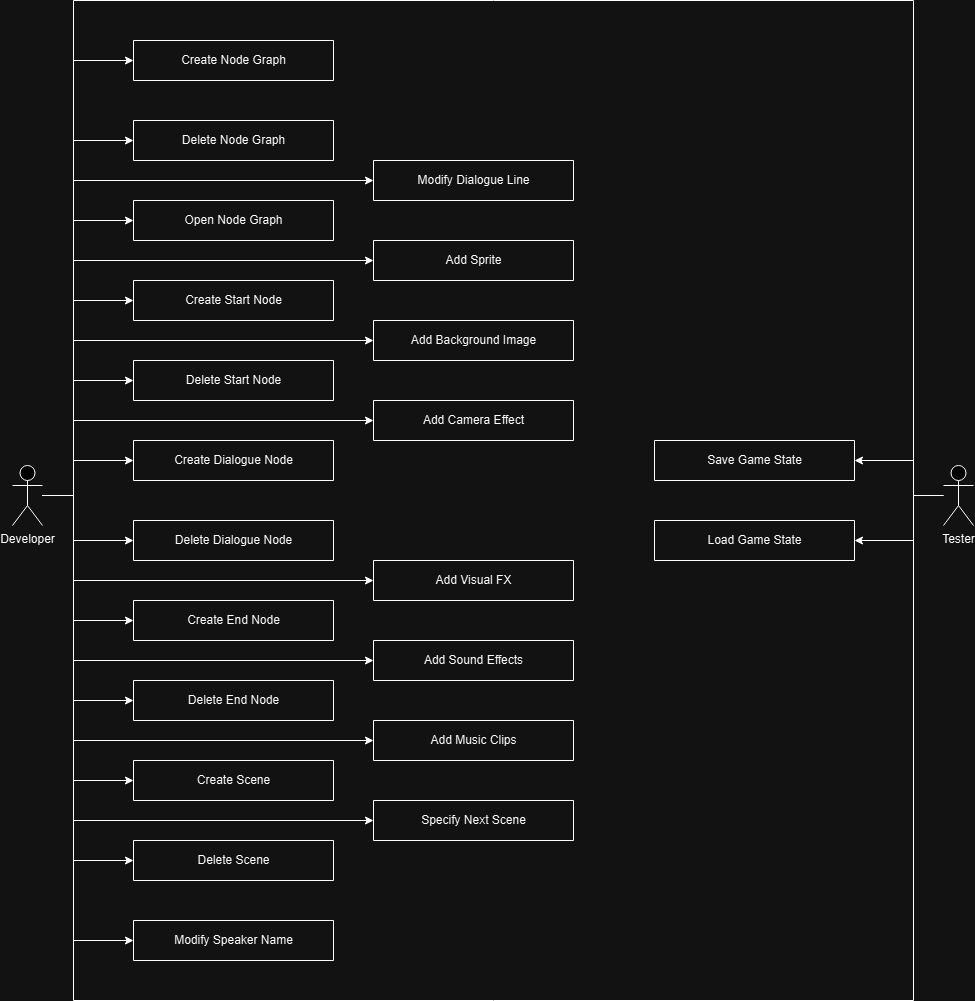

The diagram above was exported from draw.io. Its source (the exported page's mxGraphModel, read from the mxfile embedded in the PNG):
<mxGraphModel dx="2037" dy="1093" grid="1" gridSize="10" guides="1" tooltips="1" connect="1" arrows="1" fold="1" page="1" pageScale="1" pageWidth="827" pageHeight="1169" math="0" shadow="0">
  <root>
    <mxCell id="0" />
    <mxCell id="1" parent="0" />
    <mxCell id="rY-yURmybzqYhuiTCpAu-102" style="edgeStyle=orthogonalEdgeStyle;rounded=0;orthogonalLoop=1;jettySize=auto;html=1;entryX=0;entryY=0.5;entryDx=0;entryDy=0;" edge="1" parent="1" source="pJfsWdlUBxRK2fDjMCy4-1" target="rY-yURmybzqYhuiTCpAu-96">
      <mxGeometry relative="1" as="geometry">
        <Array as="points">
          <mxPoint x="460" y="615" />
          <mxPoint x="460" y="180" />
        </Array>
      </mxGeometry>
    </mxCell>
    <mxCell id="rY-yURmybzqYhuiTCpAu-103" style="edgeStyle=orthogonalEdgeStyle;rounded=0;orthogonalLoop=1;jettySize=auto;html=1;entryX=0;entryY=0.5;entryDx=0;entryDy=0;" edge="1" parent="1" source="pJfsWdlUBxRK2fDjMCy4-1" target="rY-yURmybzqYhuiTCpAu-94">
      <mxGeometry relative="1" as="geometry">
        <Array as="points">
          <mxPoint x="460" y="615" />
          <mxPoint x="460" y="260" />
        </Array>
      </mxGeometry>
    </mxCell>
    <mxCell id="rY-yURmybzqYhuiTCpAu-105" style="edgeStyle=orthogonalEdgeStyle;rounded=0;orthogonalLoop=1;jettySize=auto;html=1;entryX=0;entryY=0.5;entryDx=0;entryDy=0;" edge="1" parent="1" source="pJfsWdlUBxRK2fDjMCy4-1" target="rY-yURmybzqYhuiTCpAu-92">
      <mxGeometry relative="1" as="geometry">
        <Array as="points">
          <mxPoint x="460" y="615" />
          <mxPoint x="460" y="340" />
        </Array>
      </mxGeometry>
    </mxCell>
    <mxCell id="rY-yURmybzqYhuiTCpAu-106" style="edgeStyle=orthogonalEdgeStyle;rounded=0;orthogonalLoop=1;jettySize=auto;html=1;entryX=0;entryY=0.5;entryDx=0;entryDy=0;" edge="1" parent="1" source="pJfsWdlUBxRK2fDjMCy4-1" target="rY-yURmybzqYhuiTCpAu-90">
      <mxGeometry relative="1" as="geometry">
        <Array as="points">
          <mxPoint x="460" y="615" />
          <mxPoint x="460" y="420" />
        </Array>
      </mxGeometry>
    </mxCell>
    <mxCell id="rY-yURmybzqYhuiTCpAu-107" style="edgeStyle=orthogonalEdgeStyle;rounded=0;orthogonalLoop=1;jettySize=auto;html=1;entryX=0;entryY=0.5;entryDx=0;entryDy=0;" edge="1" parent="1" source="pJfsWdlUBxRK2fDjMCy4-1" target="rY-yURmybzqYhuiTCpAu-51">
      <mxGeometry relative="1" as="geometry">
        <Array as="points">
          <mxPoint x="460" y="615" />
          <mxPoint x="460" y="500" />
        </Array>
      </mxGeometry>
    </mxCell>
    <mxCell id="rY-yURmybzqYhuiTCpAu-108" style="edgeStyle=orthogonalEdgeStyle;rounded=0;orthogonalLoop=1;jettySize=auto;html=1;entryX=0;entryY=0.5;entryDx=0;entryDy=0;" edge="1" parent="1" source="pJfsWdlUBxRK2fDjMCy4-1" target="rY-yURmybzqYhuiTCpAu-48">
      <mxGeometry relative="1" as="geometry">
        <Array as="points">
          <mxPoint x="460" y="615" />
          <mxPoint x="460" y="580" />
        </Array>
      </mxGeometry>
    </mxCell>
    <mxCell id="rY-yURmybzqYhuiTCpAu-109" style="edgeStyle=orthogonalEdgeStyle;rounded=0;orthogonalLoop=1;jettySize=auto;html=1;entryX=0;entryY=0.5;entryDx=0;entryDy=0;" edge="1" parent="1" source="pJfsWdlUBxRK2fDjMCy4-1" target="rY-yURmybzqYhuiTCpAu-46">
      <mxGeometry relative="1" as="geometry">
        <Array as="points">
          <mxPoint x="460" y="615" />
          <mxPoint x="460" y="660" />
        </Array>
      </mxGeometry>
    </mxCell>
    <mxCell id="rY-yURmybzqYhuiTCpAu-110" style="edgeStyle=orthogonalEdgeStyle;rounded=0;orthogonalLoop=1;jettySize=auto;html=1;entryX=0;entryY=0.5;entryDx=0;entryDy=0;" edge="1" parent="1" source="pJfsWdlUBxRK2fDjMCy4-1" target="rY-yURmybzqYhuiTCpAu-43">
      <mxGeometry relative="1" as="geometry">
        <Array as="points">
          <mxPoint x="460" y="615" />
          <mxPoint x="460" y="740" />
        </Array>
      </mxGeometry>
    </mxCell>
    <mxCell id="rY-yURmybzqYhuiTCpAu-111" style="edgeStyle=orthogonalEdgeStyle;rounded=0;orthogonalLoop=1;jettySize=auto;html=1;entryX=0;entryY=0.5;entryDx=0;entryDy=0;" edge="1" parent="1" source="pJfsWdlUBxRK2fDjMCy4-1" target="rY-yURmybzqYhuiTCpAu-41">
      <mxGeometry relative="1" as="geometry">
        <Array as="points">
          <mxPoint x="460" y="615" />
          <mxPoint x="460" y="820" />
        </Array>
      </mxGeometry>
    </mxCell>
    <mxCell id="rY-yURmybzqYhuiTCpAu-112" style="edgeStyle=orthogonalEdgeStyle;rounded=0;orthogonalLoop=1;jettySize=auto;html=1;entryX=0;entryY=0.5;entryDx=0;entryDy=0;" edge="1" parent="1" source="pJfsWdlUBxRK2fDjMCy4-1" target="rY-yURmybzqYhuiTCpAu-39">
      <mxGeometry relative="1" as="geometry">
        <Array as="points">
          <mxPoint x="460" y="615" />
          <mxPoint x="460" y="900" />
        </Array>
      </mxGeometry>
    </mxCell>
    <mxCell id="rY-yURmybzqYhuiTCpAu-113" style="edgeStyle=orthogonalEdgeStyle;rounded=0;orthogonalLoop=1;jettySize=auto;html=1;entryX=0;entryY=0.5;entryDx=0;entryDy=0;" edge="1" parent="1" source="pJfsWdlUBxRK2fDjMCy4-1" target="rY-yURmybzqYhuiTCpAu-37">
      <mxGeometry relative="1" as="geometry">
        <Array as="points">
          <mxPoint x="460" y="615" />
          <mxPoint x="460" y="980" />
        </Array>
      </mxGeometry>
    </mxCell>
    <mxCell id="rY-yURmybzqYhuiTCpAu-114" style="edgeStyle=orthogonalEdgeStyle;rounded=0;orthogonalLoop=1;jettySize=auto;html=1;entryX=0;entryY=0.5;entryDx=0;entryDy=0;" edge="1" parent="1" source="pJfsWdlUBxRK2fDjMCy4-1" target="rY-yURmybzqYhuiTCpAu-35">
      <mxGeometry relative="1" as="geometry">
        <Array as="points">
          <mxPoint x="460" y="615" />
          <mxPoint x="460" y="1060" />
        </Array>
      </mxGeometry>
    </mxCell>
    <mxCell id="XPpE97bmeuCEM_M5W1ob-4" style="edgeStyle=orthogonalEdgeStyle;rounded=0;orthogonalLoop=1;jettySize=auto;html=1;entryX=0;entryY=0.5;entryDx=0;entryDy=0;" edge="1" parent="1" source="pJfsWdlUBxRK2fDjMCy4-1" target="rY-yURmybzqYhuiTCpAu-31">
      <mxGeometry relative="1" as="geometry">
        <Array as="points">
          <mxPoint x="460" y="615" />
          <mxPoint x="460" y="380" />
        </Array>
      </mxGeometry>
    </mxCell>
    <mxCell id="rY-yURmybzqYhuiTCpAu-118" style="edgeStyle=orthogonalEdgeStyle;rounded=0;orthogonalLoop=1;jettySize=auto;html=1;entryX=0;entryY=0.5;entryDx=0;entryDy=0;" edge="1" parent="1" source="pJfsWdlUBxRK2fDjMCy4-1" target="rY-yURmybzqYhuiTCpAu-33">
      <mxGeometry relative="1" as="geometry">
        <Array as="points">
          <mxPoint x="460" y="615" />
          <mxPoint x="460" y="300" />
        </Array>
      </mxGeometry>
    </mxCell>
    <mxCell id="rY-yURmybzqYhuiTCpAu-119" style="edgeStyle=orthogonalEdgeStyle;rounded=0;orthogonalLoop=1;jettySize=auto;html=1;entryX=0;entryY=0.5;entryDx=0;entryDy=0;" edge="1" parent="1" source="pJfsWdlUBxRK2fDjMCy4-1" target="rY-yURmybzqYhuiTCpAu-29">
      <mxGeometry relative="1" as="geometry">
        <Array as="points">
          <mxPoint x="460" y="615" />
          <mxPoint x="460" y="460" />
        </Array>
      </mxGeometry>
    </mxCell>
    <mxCell id="rY-yURmybzqYhuiTCpAu-120" style="edgeStyle=orthogonalEdgeStyle;rounded=0;orthogonalLoop=1;jettySize=auto;html=1;entryX=0;entryY=0.5;entryDx=0;entryDy=0;" edge="1" parent="1" source="pJfsWdlUBxRK2fDjMCy4-1" target="rY-yURmybzqYhuiTCpAu-27">
      <mxGeometry relative="1" as="geometry">
        <Array as="points">
          <mxPoint x="460" y="615" />
          <mxPoint x="460" y="540" />
        </Array>
      </mxGeometry>
    </mxCell>
    <mxCell id="rY-yURmybzqYhuiTCpAu-125" style="edgeStyle=orthogonalEdgeStyle;rounded=0;orthogonalLoop=1;jettySize=auto;html=1;entryX=0;entryY=0.5;entryDx=0;entryDy=0;" edge="1" parent="1" source="pJfsWdlUBxRK2fDjMCy4-1" target="rY-yURmybzqYhuiTCpAu-25">
      <mxGeometry relative="1" as="geometry">
        <Array as="points">
          <mxPoint x="460" y="615" />
          <mxPoint x="460" y="700" />
        </Array>
      </mxGeometry>
    </mxCell>
    <mxCell id="rY-yURmybzqYhuiTCpAu-126" style="edgeStyle=orthogonalEdgeStyle;rounded=0;orthogonalLoop=1;jettySize=auto;html=1;entryX=0;entryY=0.5;entryDx=0;entryDy=0;" edge="1" parent="1" source="pJfsWdlUBxRK2fDjMCy4-1" target="rY-yURmybzqYhuiTCpAu-23">
      <mxGeometry relative="1" as="geometry">
        <Array as="points">
          <mxPoint x="460" y="615" />
          <mxPoint x="460" y="780" />
        </Array>
      </mxGeometry>
    </mxCell>
    <mxCell id="rY-yURmybzqYhuiTCpAu-127" style="edgeStyle=orthogonalEdgeStyle;rounded=0;orthogonalLoop=1;jettySize=auto;html=1;entryX=0;entryY=0.5;entryDx=0;entryDy=0;" edge="1" parent="1" source="pJfsWdlUBxRK2fDjMCy4-1" target="rY-yURmybzqYhuiTCpAu-21">
      <mxGeometry relative="1" as="geometry">
        <Array as="points">
          <mxPoint x="460" y="615" />
          <mxPoint x="460" y="860" />
        </Array>
      </mxGeometry>
    </mxCell>
    <mxCell id="rY-yURmybzqYhuiTCpAu-128" style="edgeStyle=orthogonalEdgeStyle;rounded=0;orthogonalLoop=1;jettySize=auto;html=1;entryX=0;entryY=0.5;entryDx=0;entryDy=0;" edge="1" parent="1" source="pJfsWdlUBxRK2fDjMCy4-1" target="rY-yURmybzqYhuiTCpAu-17">
      <mxGeometry relative="1" as="geometry">
        <Array as="points">
          <mxPoint x="460" y="615" />
          <mxPoint x="460" y="940" />
        </Array>
      </mxGeometry>
    </mxCell>
    <mxCell id="pJfsWdlUBxRK2fDjMCy4-1" value="Developer" style="shape=umlActor;verticalLabelPosition=bottom;verticalAlign=top;html=1;outlineConnect=0;" parent="1" vertex="1">
      <mxGeometry x="399" y="585" width="30" height="60" as="geometry" />
    </mxCell>
    <mxCell id="rY-yURmybzqYhuiTCpAu-129" style="edgeStyle=orthogonalEdgeStyle;rounded=0;orthogonalLoop=1;jettySize=auto;html=1;entryX=1;entryY=0.5;entryDx=0;entryDy=0;" edge="1" parent="1" source="rY-yURmybzqYhuiTCpAu-1" target="rY-yURmybzqYhuiTCpAu-13">
      <mxGeometry relative="1" as="geometry">
        <Array as="points">
          <mxPoint x="1300" y="615" />
          <mxPoint x="1300" y="580" />
        </Array>
      </mxGeometry>
    </mxCell>
    <mxCell id="rY-yURmybzqYhuiTCpAu-130" style="edgeStyle=orthogonalEdgeStyle;rounded=0;orthogonalLoop=1;jettySize=auto;html=1;entryX=1;entryY=0.5;entryDx=0;entryDy=0;" edge="1" parent="1" source="rY-yURmybzqYhuiTCpAu-1" target="rY-yURmybzqYhuiTCpAu-15">
      <mxGeometry relative="1" as="geometry">
        <Array as="points">
          <mxPoint x="1300" y="615" />
          <mxPoint x="1300" y="660" />
        </Array>
      </mxGeometry>
    </mxCell>
    <mxCell id="rY-yURmybzqYhuiTCpAu-1" value="Tester" style="shape=umlActor;verticalLabelPosition=bottom;verticalAlign=top;html=1;outlineConnect=0;" parent="1" vertex="1">
      <mxGeometry x="1330" y="585" width="30" height="60" as="geometry" />
    </mxCell>
    <mxCell id="rY-yURmybzqYhuiTCpAu-2" value="" style="swimlane;startSize=0;" parent="1" vertex="1">
      <mxGeometry x="460" y="120" width="840" height="1000" as="geometry" />
    </mxCell>
    <mxCell id="rY-yURmybzqYhuiTCpAu-13" value="" style="swimlane;startSize=0;" vertex="1" parent="rY-yURmybzqYhuiTCpAu-2">
      <mxGeometry x="581" y="440" width="200" height="40" as="geometry" />
    </mxCell>
    <mxCell id="rY-yURmybzqYhuiTCpAu-14" value="Save Game State" style="text;html=1;align=center;verticalAlign=middle;resizable=0;points=[];autosize=1;strokeColor=none;fillColor=none;" vertex="1" parent="rY-yURmybzqYhuiTCpAu-13">
      <mxGeometry x="40" y="5" width="120" height="30" as="geometry" />
    </mxCell>
    <mxCell id="rY-yURmybzqYhuiTCpAu-15" value="" style="swimlane;startSize=0;" vertex="1" parent="rY-yURmybzqYhuiTCpAu-2">
      <mxGeometry x="581" y="520" width="200" height="40" as="geometry" />
    </mxCell>
    <mxCell id="rY-yURmybzqYhuiTCpAu-16" value="Load Game State" style="text;html=1;align=center;verticalAlign=middle;resizable=0;points=[];autosize=1;strokeColor=none;fillColor=none;" vertex="1" parent="rY-yURmybzqYhuiTCpAu-15">
      <mxGeometry x="40" y="5" width="120" height="30" as="geometry" />
    </mxCell>
    <mxCell id="rY-yURmybzqYhuiTCpAu-17" value="" style="swimlane;startSize=0;" vertex="1" parent="rY-yURmybzqYhuiTCpAu-2">
      <mxGeometry x="300" y="800" width="200" height="40" as="geometry" />
    </mxCell>
    <mxCell id="rY-yURmybzqYhuiTCpAu-18" value="Specify Next Scene" style="text;html=1;align=center;verticalAlign=middle;resizable=0;points=[];autosize=1;strokeColor=none;fillColor=none;" vertex="1" parent="rY-yURmybzqYhuiTCpAu-17">
      <mxGeometry x="35" y="5" width="130" height="30" as="geometry" />
    </mxCell>
    <mxCell id="rY-yURmybzqYhuiTCpAu-21" value="" style="swimlane;startSize=0;" vertex="1" parent="rY-yURmybzqYhuiTCpAu-2">
      <mxGeometry x="300" y="720" width="200" height="40" as="geometry" />
    </mxCell>
    <mxCell id="rY-yURmybzqYhuiTCpAu-22" value="Add Music Clips" style="text;html=1;align=center;verticalAlign=middle;resizable=0;points=[];autosize=1;strokeColor=none;fillColor=none;" vertex="1" parent="rY-yURmybzqYhuiTCpAu-21">
      <mxGeometry x="45" y="5" width="110" height="30" as="geometry" />
    </mxCell>
    <mxCell id="rY-yURmybzqYhuiTCpAu-23" value="" style="swimlane;startSize=0;" vertex="1" parent="rY-yURmybzqYhuiTCpAu-2">
      <mxGeometry x="300" y="640" width="200" height="40" as="geometry" />
    </mxCell>
    <mxCell id="rY-yURmybzqYhuiTCpAu-24" value="Add Sound Effects" style="text;html=1;align=center;verticalAlign=middle;resizable=0;points=[];autosize=1;strokeColor=none;fillColor=none;" vertex="1" parent="rY-yURmybzqYhuiTCpAu-23">
      <mxGeometry x="40" y="5" width="120" height="30" as="geometry" />
    </mxCell>
    <mxCell id="rY-yURmybzqYhuiTCpAu-25" value="" style="swimlane;startSize=0;" vertex="1" parent="rY-yURmybzqYhuiTCpAu-2">
      <mxGeometry x="300" y="560" width="200" height="40" as="geometry" />
    </mxCell>
    <mxCell id="rY-yURmybzqYhuiTCpAu-26" value="Add Visual FX" style="text;html=1;align=center;verticalAlign=middle;resizable=0;points=[];autosize=1;strokeColor=none;fillColor=none;" vertex="1" parent="rY-yURmybzqYhuiTCpAu-25">
      <mxGeometry x="50" y="5" width="100" height="30" as="geometry" />
    </mxCell>
    <mxCell id="rY-yURmybzqYhuiTCpAu-27" value="" style="swimlane;startSize=0;" vertex="1" parent="rY-yURmybzqYhuiTCpAu-2">
      <mxGeometry x="300" y="400" width="200" height="40" as="geometry" />
    </mxCell>
    <mxCell id="rY-yURmybzqYhuiTCpAu-28" value="Add Camera Effect" style="text;html=1;align=center;verticalAlign=middle;resizable=0;points=[];autosize=1;strokeColor=none;fillColor=none;" vertex="1" parent="rY-yURmybzqYhuiTCpAu-27">
      <mxGeometry x="40" y="5" width="120" height="30" as="geometry" />
    </mxCell>
    <mxCell id="rY-yURmybzqYhuiTCpAu-29" value="" style="swimlane;startSize=0;" vertex="1" parent="rY-yURmybzqYhuiTCpAu-2">
      <mxGeometry x="300" y="320" width="200" height="40" as="geometry" />
    </mxCell>
    <mxCell id="rY-yURmybzqYhuiTCpAu-30" value="Add Background Image" style="text;html=1;align=center;verticalAlign=middle;resizable=0;points=[];autosize=1;strokeColor=none;fillColor=none;" vertex="1" parent="rY-yURmybzqYhuiTCpAu-29">
      <mxGeometry x="25" y="5" width="150" height="30" as="geometry" />
    </mxCell>
    <mxCell id="rY-yURmybzqYhuiTCpAu-31" value="" style="swimlane;startSize=0;" vertex="1" parent="rY-yURmybzqYhuiTCpAu-2">
      <mxGeometry x="300" y="240" width="200" height="40" as="geometry" />
    </mxCell>
    <mxCell id="rY-yURmybzqYhuiTCpAu-32" value="Add Sprite" style="text;html=1;align=center;verticalAlign=middle;resizable=0;points=[];autosize=1;strokeColor=none;fillColor=none;" vertex="1" parent="rY-yURmybzqYhuiTCpAu-31">
      <mxGeometry x="60" y="5" width="80" height="30" as="geometry" />
    </mxCell>
    <mxCell id="rY-yURmybzqYhuiTCpAu-33" value="" style="swimlane;startSize=0;" vertex="1" parent="rY-yURmybzqYhuiTCpAu-2">
      <mxGeometry x="300" y="160" width="200" height="40" as="geometry" />
    </mxCell>
    <mxCell id="rY-yURmybzqYhuiTCpAu-34" value="Modify Dialogue Line" style="text;html=1;align=center;verticalAlign=middle;resizable=0;points=[];autosize=1;strokeColor=none;fillColor=none;" vertex="1" parent="rY-yURmybzqYhuiTCpAu-33">
      <mxGeometry x="30" y="5" width="140" height="30" as="geometry" />
    </mxCell>
    <mxCell id="rY-yURmybzqYhuiTCpAu-35" value="" style="swimlane;startSize=0;" vertex="1" parent="rY-yURmybzqYhuiTCpAu-2">
      <mxGeometry x="60" y="920" width="200" height="40" as="geometry" />
    </mxCell>
    <mxCell id="rY-yURmybzqYhuiTCpAu-36" value="Modify Speaker Name" style="text;html=1;align=center;verticalAlign=middle;resizable=0;points=[];autosize=1;strokeColor=none;fillColor=none;" vertex="1" parent="rY-yURmybzqYhuiTCpAu-35">
      <mxGeometry x="30" y="5" width="140" height="30" as="geometry" />
    </mxCell>
    <mxCell id="rY-yURmybzqYhuiTCpAu-37" value="" style="swimlane;startSize=0;" vertex="1" parent="rY-yURmybzqYhuiTCpAu-2">
      <mxGeometry x="60" y="840" width="200" height="40" as="geometry" />
    </mxCell>
    <mxCell id="rY-yURmybzqYhuiTCpAu-38" value="Delete Scene" style="text;html=1;align=center;verticalAlign=middle;resizable=0;points=[];autosize=1;strokeColor=none;fillColor=none;" vertex="1" parent="rY-yURmybzqYhuiTCpAu-37">
      <mxGeometry x="50" y="5" width="100" height="30" as="geometry" />
    </mxCell>
    <mxCell id="rY-yURmybzqYhuiTCpAu-39" value="" style="swimlane;startSize=0;" vertex="1" parent="rY-yURmybzqYhuiTCpAu-2">
      <mxGeometry x="60" y="760" width="200" height="40" as="geometry" />
    </mxCell>
    <mxCell id="rY-yURmybzqYhuiTCpAu-40" value="Create Scene" style="text;html=1;align=center;verticalAlign=middle;resizable=0;points=[];autosize=1;strokeColor=none;fillColor=none;" vertex="1" parent="rY-yURmybzqYhuiTCpAu-39">
      <mxGeometry x="50" y="5" width="100" height="30" as="geometry" />
    </mxCell>
    <mxCell id="rY-yURmybzqYhuiTCpAu-41" value="" style="swimlane;startSize=0;" vertex="1" parent="rY-yURmybzqYhuiTCpAu-2">
      <mxGeometry x="60" y="680" width="200" height="40" as="geometry" />
    </mxCell>
    <mxCell id="rY-yURmybzqYhuiTCpAu-42" value="Delete End Node" style="text;html=1;align=center;verticalAlign=middle;resizable=0;points=[];autosize=1;strokeColor=none;fillColor=none;" vertex="1" parent="rY-yURmybzqYhuiTCpAu-41">
      <mxGeometry x="45" y="5" width="110" height="30" as="geometry" />
    </mxCell>
    <mxCell id="rY-yURmybzqYhuiTCpAu-43" value="" style="swimlane;startSize=0;" vertex="1" parent="rY-yURmybzqYhuiTCpAu-2">
      <mxGeometry x="60" y="600" width="200" height="40" as="geometry" />
    </mxCell>
    <mxCell id="rY-yURmybzqYhuiTCpAu-44" value="Create End Node" style="text;html=1;align=center;verticalAlign=middle;resizable=0;points=[];autosize=1;strokeColor=none;fillColor=none;" vertex="1" parent="rY-yURmybzqYhuiTCpAu-43">
      <mxGeometry x="40" y="5" width="120" height="30" as="geometry" />
    </mxCell>
    <mxCell id="rY-yURmybzqYhuiTCpAu-46" value="" style="swimlane;startSize=0;" vertex="1" parent="rY-yURmybzqYhuiTCpAu-2">
      <mxGeometry x="60" y="520" width="200" height="40" as="geometry" />
    </mxCell>
    <mxCell id="rY-yURmybzqYhuiTCpAu-47" value="Delete Dialogue Node" style="text;html=1;align=center;verticalAlign=middle;resizable=0;points=[];autosize=1;strokeColor=none;fillColor=none;" vertex="1" parent="rY-yURmybzqYhuiTCpAu-46">
      <mxGeometry x="30" y="5" width="140" height="30" as="geometry" />
    </mxCell>
    <mxCell id="rY-yURmybzqYhuiTCpAu-48" value="" style="swimlane;startSize=0;" vertex="1" parent="rY-yURmybzqYhuiTCpAu-2">
      <mxGeometry x="60" y="440" width="200" height="40" as="geometry" />
    </mxCell>
    <mxCell id="rY-yURmybzqYhuiTCpAu-49" value="Create Dialogue Node" style="text;html=1;align=center;verticalAlign=middle;resizable=0;points=[];autosize=1;strokeColor=none;fillColor=none;" vertex="1" parent="rY-yURmybzqYhuiTCpAu-48">
      <mxGeometry x="30" y="5" width="140" height="30" as="geometry" />
    </mxCell>
    <mxCell id="rY-yURmybzqYhuiTCpAu-51" value="" style="swimlane;startSize=0;" vertex="1" parent="rY-yURmybzqYhuiTCpAu-2">
      <mxGeometry x="60" y="360" width="200" height="40" as="geometry" />
    </mxCell>
    <mxCell id="rY-yURmybzqYhuiTCpAu-52" value="Delete Start Node" style="text;html=1;align=center;verticalAlign=middle;resizable=0;points=[];autosize=1;strokeColor=none;fillColor=none;" vertex="1" parent="rY-yURmybzqYhuiTCpAu-51">
      <mxGeometry x="40" y="5" width="120" height="30" as="geometry" />
    </mxCell>
    <mxCell id="rY-yURmybzqYhuiTCpAu-90" value="" style="swimlane;startSize=0;" vertex="1" parent="rY-yURmybzqYhuiTCpAu-2">
      <mxGeometry x="60" y="280" width="200" height="40" as="geometry" />
    </mxCell>
    <mxCell id="rY-yURmybzqYhuiTCpAu-91" value="Create Start Node" style="text;html=1;align=center;verticalAlign=middle;resizable=0;points=[];autosize=1;strokeColor=none;fillColor=none;" vertex="1" parent="rY-yURmybzqYhuiTCpAu-90">
      <mxGeometry x="40" y="5" width="120" height="30" as="geometry" />
    </mxCell>
    <mxCell id="rY-yURmybzqYhuiTCpAu-92" value="" style="swimlane;startSize=0;" vertex="1" parent="rY-yURmybzqYhuiTCpAu-2">
      <mxGeometry x="60" y="200" width="200" height="40" as="geometry" />
    </mxCell>
    <mxCell id="rY-yURmybzqYhuiTCpAu-93" value="Open Node Graph" style="text;html=1;align=center;verticalAlign=middle;resizable=0;points=[];autosize=1;strokeColor=none;fillColor=none;" vertex="1" parent="rY-yURmybzqYhuiTCpAu-92">
      <mxGeometry x="40" y="5" width="120" height="30" as="geometry" />
    </mxCell>
    <mxCell id="rY-yURmybzqYhuiTCpAu-94" value="" style="swimlane;startSize=0;" vertex="1" parent="rY-yURmybzqYhuiTCpAu-2">
      <mxGeometry x="60" y="120" width="200" height="40" as="geometry" />
    </mxCell>
    <mxCell id="rY-yURmybzqYhuiTCpAu-95" value="Delete Node Graph" style="text;html=1;align=center;verticalAlign=middle;resizable=0;points=[];autosize=1;strokeColor=none;fillColor=none;" vertex="1" parent="rY-yURmybzqYhuiTCpAu-94">
      <mxGeometry x="35" y="5" width="130" height="30" as="geometry" />
    </mxCell>
    <mxCell id="rY-yURmybzqYhuiTCpAu-96" value="" style="swimlane;startSize=0;" vertex="1" parent="rY-yURmybzqYhuiTCpAu-2">
      <mxGeometry x="60" y="40" width="200" height="40" as="geometry" />
    </mxCell>
    <mxCell id="rY-yURmybzqYhuiTCpAu-97" value="Create Node Graph" style="text;html=1;align=center;verticalAlign=middle;resizable=0;points=[];autosize=1;strokeColor=none;fillColor=none;" vertex="1" parent="rY-yURmybzqYhuiTCpAu-96">
      <mxGeometry x="35" y="5" width="130" height="30" as="geometry" />
    </mxCell>
  </root>
</mxGraphModel>